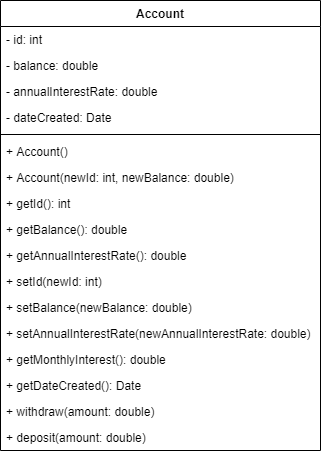

The diagram above was exported from draw.io. Its source (the exported page's mxGraphModel, read from the mxfile embedded in the PNG):
<mxGraphModel dx="1208" dy="676" grid="1" gridSize="10" guides="1" tooltips="1" connect="1" arrows="1" fold="1" page="1" pageScale="1" pageWidth="850" pageHeight="1100" math="0" shadow="0">
  <root>
    <mxCell id="0" />
    <mxCell id="1" parent="0" />
    <mxCell id="2" value="Account" style="swimlane;fontStyle=1;align=center;verticalAlign=top;childLayout=stackLayout;horizontal=1;startSize=26;horizontalStack=0;resizeParent=1;resizeParentMax=0;resizeLast=0;collapsible=1;marginBottom=0;" vertex="1" parent="1">
      <mxGeometry x="10" y="10" width="320" height="450" as="geometry" />
    </mxCell>
    <mxCell id="3" value="- id: int" style="text;strokeColor=none;fillColor=none;align=left;verticalAlign=top;spacingLeft=4;spacingRight=4;overflow=hidden;rotatable=0;points=[[0,0.5],[1,0.5]];portConstraint=eastwest;" vertex="1" parent="2">
      <mxGeometry y="26" width="320" height="26" as="geometry" />
    </mxCell>
    <mxCell id="4" value="- balance: double" style="text;strokeColor=none;fillColor=none;align=left;verticalAlign=top;spacingLeft=4;spacingRight=4;overflow=hidden;rotatable=0;points=[[0,0.5],[1,0.5]];portConstraint=eastwest;" vertex="1" parent="2">
      <mxGeometry y="52" width="320" height="26" as="geometry" />
    </mxCell>
    <mxCell id="5" value="- annualInterestRate: double" style="text;strokeColor=none;fillColor=none;align=left;verticalAlign=top;spacingLeft=4;spacingRight=4;overflow=hidden;rotatable=0;points=[[0,0.5],[1,0.5]];portConstraint=eastwest;" vertex="1" parent="2">
      <mxGeometry y="78" width="320" height="26" as="geometry" />
    </mxCell>
    <mxCell id="6" value="- dateCreated: Date" style="text;strokeColor=none;fillColor=none;align=left;verticalAlign=top;spacingLeft=4;spacingRight=4;overflow=hidden;rotatable=0;points=[[0,0.5],[1,0.5]];portConstraint=eastwest;" vertex="1" parent="2">
      <mxGeometry y="104" width="320" height="26" as="geometry" />
    </mxCell>
    <mxCell id="7" value="" style="line;strokeWidth=1;fillColor=none;align=left;verticalAlign=middle;spacingTop=-1;spacingLeft=3;spacingRight=3;rotatable=0;labelPosition=right;points=[];portConstraint=eastwest;" vertex="1" parent="2">
      <mxGeometry y="130" width="320" height="8" as="geometry" />
    </mxCell>
    <mxCell id="8" value="+ Account()" style="text;strokeColor=none;fillColor=none;align=left;verticalAlign=top;spacingLeft=4;spacingRight=4;overflow=hidden;rotatable=0;points=[[0,0.5],[1,0.5]];portConstraint=eastwest;" vertex="1" parent="2">
      <mxGeometry y="138" width="320" height="26" as="geometry" />
    </mxCell>
    <mxCell id="9" value="+ Account(newId: int, newBalance: double)" style="text;strokeColor=none;fillColor=none;align=left;verticalAlign=top;spacingLeft=4;spacingRight=4;overflow=hidden;rotatable=0;points=[[0,0.5],[1,0.5]];portConstraint=eastwest;" vertex="1" parent="2">
      <mxGeometry y="164" width="320" height="26" as="geometry" />
    </mxCell>
    <mxCell id="10" value="+ getId(): int" style="text;strokeColor=none;fillColor=none;align=left;verticalAlign=top;spacingLeft=4;spacingRight=4;overflow=hidden;rotatable=0;points=[[0,0.5],[1,0.5]];portConstraint=eastwest;" vertex="1" parent="2">
      <mxGeometry y="190" width="320" height="26" as="geometry" />
    </mxCell>
    <mxCell id="11" value="+ getBalance(): double" style="text;strokeColor=none;fillColor=none;align=left;verticalAlign=top;spacingLeft=4;spacingRight=4;overflow=hidden;rotatable=0;points=[[0,0.5],[1,0.5]];portConstraint=eastwest;" vertex="1" parent="2">
      <mxGeometry y="216" width="320" height="26" as="geometry" />
    </mxCell>
    <mxCell id="12" value="+ getAnnualInterestRate(): double" style="text;strokeColor=none;fillColor=none;align=left;verticalAlign=top;spacingLeft=4;spacingRight=4;overflow=hidden;rotatable=0;points=[[0,0.5],[1,0.5]];portConstraint=eastwest;" vertex="1" parent="2">
      <mxGeometry y="242" width="320" height="26" as="geometry" />
    </mxCell>
    <mxCell id="13" value="+ setId(newId: int)" style="text;strokeColor=none;fillColor=none;align=left;verticalAlign=top;spacingLeft=4;spacingRight=4;overflow=hidden;rotatable=0;points=[[0,0.5],[1,0.5]];portConstraint=eastwest;" vertex="1" parent="2">
      <mxGeometry y="268" width="320" height="26" as="geometry" />
    </mxCell>
    <mxCell id="14" value="+ setBalance(newBalance: double)" style="text;strokeColor=none;fillColor=none;align=left;verticalAlign=top;spacingLeft=4;spacingRight=4;overflow=hidden;rotatable=0;points=[[0,0.5],[1,0.5]];portConstraint=eastwest;" vertex="1" parent="2">
      <mxGeometry y="294" width="320" height="26" as="geometry" />
    </mxCell>
    <mxCell id="15" value="+ setAnnualInterestRate(newAnnualInterestRate: double)" style="text;strokeColor=none;fillColor=none;align=left;verticalAlign=top;spacingLeft=4;spacingRight=4;overflow=hidden;rotatable=0;points=[[0,0.5],[1,0.5]];portConstraint=eastwest;" vertex="1" parent="2">
      <mxGeometry y="320" width="320" height="26" as="geometry" />
    </mxCell>
    <mxCell id="16" value="+ getMonthlyInterest(): double" style="text;strokeColor=none;fillColor=none;align=left;verticalAlign=top;spacingLeft=4;spacingRight=4;overflow=hidden;rotatable=0;points=[[0,0.5],[1,0.5]];portConstraint=eastwest;" vertex="1" parent="2">
      <mxGeometry y="346" width="320" height="26" as="geometry" />
    </mxCell>
    <mxCell id="17" value="+ getDateCreated(): Date" style="text;strokeColor=none;fillColor=none;align=left;verticalAlign=top;spacingLeft=4;spacingRight=4;overflow=hidden;rotatable=0;points=[[0,0.5],[1,0.5]];portConstraint=eastwest;" vertex="1" parent="2">
      <mxGeometry y="372" width="320" height="26" as="geometry" />
    </mxCell>
    <mxCell id="18" value="+ withdraw(amount: double)" style="text;strokeColor=none;fillColor=none;align=left;verticalAlign=top;spacingLeft=4;spacingRight=4;overflow=hidden;rotatable=0;points=[[0,0.5],[1,0.5]];portConstraint=eastwest;" vertex="1" parent="2">
      <mxGeometry y="398" width="320" height="26" as="geometry" />
    </mxCell>
    <mxCell id="19" value="+ deposit(amount: double)" style="text;strokeColor=none;fillColor=none;align=left;verticalAlign=top;spacingLeft=4;spacingRight=4;overflow=hidden;rotatable=0;points=[[0,0.5],[1,0.5]];portConstraint=eastwest;" vertex="1" parent="2">
      <mxGeometry y="424" width="320" height="26" as="geometry" />
    </mxCell>
  </root>
</mxGraphModel>